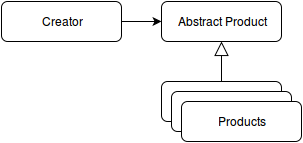

The diagram above was exported from draw.io. Its source (the exported page's mxGraphModel, read from the mxfile embedded in the PNG):
<mxGraphModel dx="1369" dy="778" grid="1" gridSize="10" guides="1" tooltips="1" connect="1" arrows="1" fold="1" page="1" pageScale="1" pageWidth="826" pageHeight="1169" background="#ffffff" math="0" shadow="0">
  <root>
    <mxCell id="0" />
    <mxCell id="1" parent="0" />
    <mxCell id="3" value="Creator" style="rounded=1;whiteSpace=wrap;html=1;" vertex="1" parent="1">
      <mxGeometry x="40" y="120" width="120" height="40" as="geometry" />
    </mxCell>
    <mxCell id="4" value="Abstract Product&lt;br&gt;" style="rounded=1;whiteSpace=wrap;html=1;" vertex="1" parent="1">
      <mxGeometry x="200" y="120" width="120" height="40" as="geometry" />
    </mxCell>
    <mxCell id="5" value="" style="rounded=1;whiteSpace=wrap;html=1;" vertex="1" parent="1">
      <mxGeometry x="200" y="200" width="120" height="40" as="geometry" />
    </mxCell>
    <mxCell id="6" value="" style="rounded=1;whiteSpace=wrap;html=1;" vertex="1" parent="1">
      <mxGeometry x="210" y="210" width="120" height="40" as="geometry" />
    </mxCell>
    <mxCell id="7" value="Products&lt;br&gt;" style="rounded=1;whiteSpace=wrap;html=1;" vertex="1" parent="1">
      <mxGeometry x="220" y="220" width="120" height="40" as="geometry" />
    </mxCell>
    <mxCell id="8" value="" style="endArrow=classic;html=1;exitX=1;exitY=0.5;entryX=0;entryY=0.5;" edge="1" parent="1" source="3" target="4">
      <mxGeometry width="50" height="50" relative="1" as="geometry">
        <mxPoint x="10" y="60" as="sourcePoint" />
        <mxPoint x="60" y="10" as="targetPoint" />
      </mxGeometry>
    </mxCell>
    <mxCell id="9" value="" style="endArrow=block;html=1;exitX=0.5;exitY=0;entryX=0.5;entryY=1;endFill=0;strokeWidth=1;endSize=12;" edge="1" parent="1" source="5" target="4">
      <mxGeometry x="170" y="150" width="50" height="50" as="geometry">
        <mxPoint x="170" y="150" as="sourcePoint" />
        <mxPoint x="210" y="150" as="targetPoint" />
      </mxGeometry>
    </mxCell>
  </root>
</mxGraphModel>